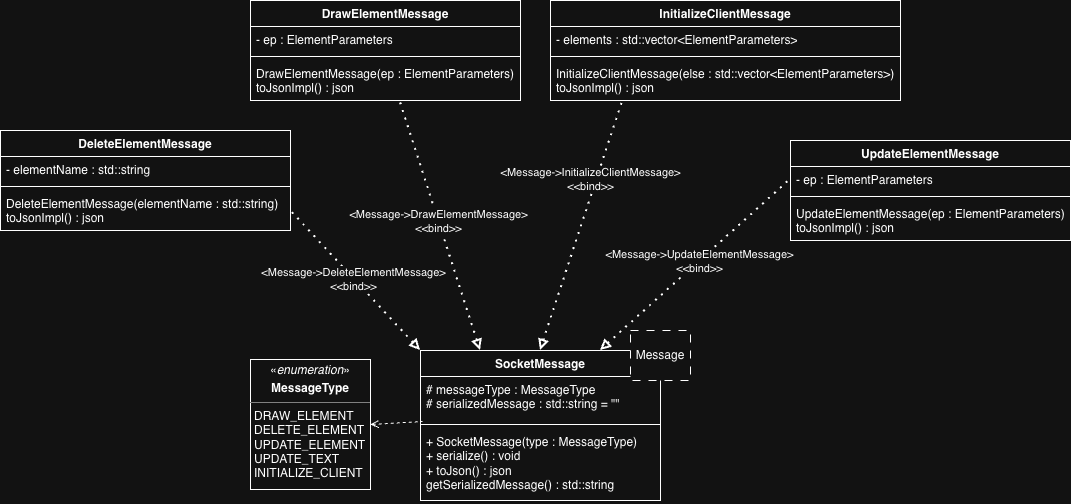

The diagram above was exported from draw.io. Its source (the exported page's mxGraphModel, read from the mxfile embedded in the PNG):
<mxGraphModel dx="1984" dy="752" grid="1" gridSize="10" guides="1" tooltips="1" connect="1" arrows="1" fold="1" page="1" pageScale="1" pageWidth="850" pageHeight="1100" math="0" shadow="0">
  <root>
    <mxCell id="0" />
    <mxCell id="1" parent="0" />
    <mxCell id="WiZO1gGG_5xPeDKUBiAI-1" parent="1" style="swimlane;fontStyle=1;align=center;verticalAlign=top;childLayout=stackLayout;horizontal=1;startSize=26;horizontalStack=0;resizeParent=1;resizeParentMax=0;resizeLast=0;collapsible=1;marginBottom=0;whiteSpace=wrap;html=1;" value="SocketMessage" vertex="1">
      <mxGeometry height="150" width="240" x="380" y="400" as="geometry" />
    </mxCell>
    <mxCell id="WiZO1gGG_5xPeDKUBiAI-2" parent="WiZO1gGG_5xPeDKUBiAI-1" style="text;strokeColor=none;fillColor=none;align=left;verticalAlign=top;spacingLeft=4;spacingRight=4;overflow=hidden;rotatable=0;points=[[0,0.5],[1,0.5]];portConstraint=eastwest;whiteSpace=wrap;html=1;" value="#&amp;nbsp;&lt;span style=&quot;background-color: transparent;&quot;&gt;messageType :&amp;nbsp;&lt;/span&gt;MessageType&lt;div&gt;# serializedMessage :&amp;nbsp;&lt;span style=&quot;background-color: transparent; color: light-dark(rgb(0, 0, 0), rgb(255, 255, 255));&quot;&gt;std::string&lt;/span&gt;&lt;span style=&quot;background-color: transparent; color: light-dark(rgb(0, 0, 0), rgb(255, 255, 255));&quot;&gt;&amp;nbsp;&lt;/span&gt;&lt;span style=&quot;background-color: transparent; color: light-dark(rgb(0, 0, 0), rgb(255, 255, 255));&quot;&gt;= &quot;&quot;&lt;/span&gt;&lt;/div&gt;" vertex="1">
      <mxGeometry height="44" width="240" y="26" as="geometry" />
    </mxCell>
    <mxCell id="WiZO1gGG_5xPeDKUBiAI-3" parent="WiZO1gGG_5xPeDKUBiAI-1" style="line;strokeWidth=1;fillColor=none;align=left;verticalAlign=middle;spacingTop=-1;spacingLeft=3;spacingRight=3;rotatable=0;labelPosition=right;points=[];portConstraint=eastwest;strokeColor=inherit;" value="" vertex="1">
      <mxGeometry height="8" width="240" y="70" as="geometry" />
    </mxCell>
    <mxCell id="WiZO1gGG_5xPeDKUBiAI-4" parent="WiZO1gGG_5xPeDKUBiAI-1" style="text;strokeColor=none;fillColor=none;align=left;verticalAlign=top;spacingLeft=4;spacingRight=4;overflow=hidden;rotatable=0;points=[[0,0.5],[1,0.5]];portConstraint=eastwest;whiteSpace=wrap;html=1;" value="+&amp;nbsp;SocketMessage(type : MessageType)&lt;div&gt;+ serialize() : void&lt;/div&gt;&lt;div&gt;+ toJson() : json&lt;/div&gt;&lt;div&gt;getSerializedMessage() : std::string&lt;/div&gt;" vertex="1">
      <mxGeometry height="72" width="240" y="78" as="geometry" />
    </mxCell>
    <mxCell id="WiZO1gGG_5xPeDKUBiAI-5" parent="1" style="rounded=0;whiteSpace=wrap;html=1;dashed=1;dashPattern=8 8;" value="Message" vertex="1">
      <mxGeometry height="50" width="60" x="590" y="380" as="geometry" />
    </mxCell>
    <mxCell id="WiZO1gGG_5xPeDKUBiAI-6" parent="1" style="verticalAlign=top;align=left;overflow=fill;html=1;whiteSpace=wrap;" value="&lt;p style=&quot;margin:0px;margin-top:4px;text-align:center;&quot;&gt;«&lt;i&gt;enumeration&lt;/i&gt;»&lt;br&gt;&lt;/p&gt;&lt;p style=&quot;margin:0px;margin-top:4px;text-align:center;&quot;&gt;&lt;b&gt;MessageType&lt;/b&gt;&lt;/p&gt;&lt;hr size=&quot;1&quot; style=&quot;border-style:solid;&quot;&gt;&lt;p style=&quot;margin:0px;margin-left:4px;&quot;&gt;DRAW_ELEMENT&lt;br&gt;DELETE_ELEMENT&lt;br&gt;UPDATE_ELEMENT&lt;br&gt;UPDATE_TEXT&lt;br&gt;INITIALIZE_CLIENT&lt;/p&gt;" vertex="1">
      <mxGeometry height="130" width="120" x="210" y="409" as="geometry" />
    </mxCell>
    <mxCell id="WiZO1gGG_5xPeDKUBiAI-7" edge="1" parent="1" source="WiZO1gGG_5xPeDKUBiAI-6" style="endArrow=none;dashed=1;html=1;rounded=0;entryX=0.008;entryY=0.125;entryDx=0;entryDy=0;entryPerimeter=0;exitX=1;exitY=0.5;exitDx=0;exitDy=0;startArrow=open;startFill=0;" target="WiZO1gGG_5xPeDKUBiAI-3" value="">
      <mxGeometry height="50" relative="1" width="50" as="geometry">
        <mxPoint x="200" y="610" as="sourcePoint" />
        <mxPoint x="250" y="560" as="targetPoint" />
      </mxGeometry>
    </mxCell>
    <mxCell id="7aIUqqjGadRO9dF-4CnP-1" parent="1" style="swimlane;fontStyle=1;align=center;verticalAlign=top;childLayout=stackLayout;horizontal=1;startSize=26;horizontalStack=0;resizeParent=1;resizeParentMax=0;resizeLast=0;collapsible=1;marginBottom=0;whiteSpace=wrap;html=1;" value="DeleteElementMessage" vertex="1">
      <mxGeometry height="100" width="290" x="-40" y="180" as="geometry" />
    </mxCell>
    <mxCell id="7aIUqqjGadRO9dF-4CnP-2" parent="7aIUqqjGadRO9dF-4CnP-1" style="text;strokeColor=none;fillColor=none;align=left;verticalAlign=top;spacingLeft=4;spacingRight=4;overflow=hidden;rotatable=0;points=[[0,0.5],[1,0.5]];portConstraint=eastwest;whiteSpace=wrap;html=1;" value="- elementName : std::string" vertex="1">
      <mxGeometry height="26" width="290" y="26" as="geometry" />
    </mxCell>
    <mxCell id="7aIUqqjGadRO9dF-4CnP-3" parent="7aIUqqjGadRO9dF-4CnP-1" style="line;strokeWidth=1;fillColor=none;align=left;verticalAlign=middle;spacingTop=-1;spacingLeft=3;spacingRight=3;rotatable=0;labelPosition=right;points=[];portConstraint=eastwest;strokeColor=inherit;" value="" vertex="1">
      <mxGeometry height="8" width="290" y="52" as="geometry" />
    </mxCell>
    <mxCell id="7aIUqqjGadRO9dF-4CnP-4" parent="7aIUqqjGadRO9dF-4CnP-1" style="text;strokeColor=none;fillColor=none;align=left;verticalAlign=top;spacingLeft=4;spacingRight=4;overflow=hidden;rotatable=0;points=[[0,0.5],[1,0.5]];portConstraint=eastwest;whiteSpace=wrap;html=1;" value="&lt;div&gt;DeleteElementMessage(elementName :&amp;nbsp;&lt;span style=&quot;background-color: transparent; color: light-dark(rgb(0, 0, 0), rgb(255, 255, 255));&quot;&gt;std::string&lt;/span&gt;&lt;span style=&quot;background-color: transparent; color: light-dark(rgb(0, 0, 0), rgb(255, 255, 255));&quot;&gt;)&lt;/span&gt;&lt;/div&gt;&lt;div&gt;toJsonImpl() :&amp;nbsp;&lt;span style=&quot;background-color: transparent; color: light-dark(rgb(0, 0, 0), rgb(255, 255, 255));&quot;&gt;json&lt;/span&gt;&lt;/div&gt;" vertex="1">
      <mxGeometry height="40" width="290" y="60" as="geometry" />
    </mxCell>
    <mxCell id="7aIUqqjGadRO9dF-4CnP-6" parent="1" style="swimlane;fontStyle=1;align=center;verticalAlign=top;childLayout=stackLayout;horizontal=1;startSize=26;horizontalStack=0;resizeParent=1;resizeParentMax=0;resizeLast=0;collapsible=1;marginBottom=0;whiteSpace=wrap;html=1;" value="DrawElementMessage" vertex="1">
      <mxGeometry height="100" width="270" x="210" y="50" as="geometry" />
    </mxCell>
    <mxCell id="7aIUqqjGadRO9dF-4CnP-7" parent="7aIUqqjGadRO9dF-4CnP-6" style="text;strokeColor=none;fillColor=none;align=left;verticalAlign=top;spacingLeft=4;spacingRight=4;overflow=hidden;rotatable=0;points=[[0,0.5],[1,0.5]];portConstraint=eastwest;whiteSpace=wrap;html=1;" value="- ep : ElementParameters" vertex="1">
      <mxGeometry height="26" width="270" y="26" as="geometry" />
    </mxCell>
    <mxCell id="7aIUqqjGadRO9dF-4CnP-8" parent="7aIUqqjGadRO9dF-4CnP-6" style="line;strokeWidth=1;fillColor=none;align=left;verticalAlign=middle;spacingTop=-1;spacingLeft=3;spacingRight=3;rotatable=0;labelPosition=right;points=[];portConstraint=eastwest;strokeColor=inherit;" value="" vertex="1">
      <mxGeometry height="8" width="270" y="52" as="geometry" />
    </mxCell>
    <mxCell id="7aIUqqjGadRO9dF-4CnP-9" parent="7aIUqqjGadRO9dF-4CnP-6" style="text;strokeColor=none;fillColor=none;align=left;verticalAlign=top;spacingLeft=4;spacingRight=4;overflow=hidden;rotatable=0;points=[[0,0.5],[1,0.5]];portConstraint=eastwest;whiteSpace=wrap;html=1;" value="&lt;div&gt;DrawElementMessage(ep :&amp;nbsp;&lt;span style=&quot;background-color: transparent; color: light-dark(rgb(0, 0, 0), rgb(255, 255, 255));&quot;&gt;ElementParameters&lt;/span&gt;&lt;span style=&quot;background-color: transparent; color: light-dark(rgb(0, 0, 0), rgb(255, 255, 255));&quot;&gt;)&lt;/span&gt;&lt;/div&gt;&lt;div&gt;toJsonImpl() :&amp;nbsp;&lt;span style=&quot;background-color: transparent; color: light-dark(rgb(0, 0, 0), rgb(255, 255, 255));&quot;&gt;json&lt;/span&gt;&lt;/div&gt;" vertex="1">
      <mxGeometry height="40" width="270" y="60" as="geometry" />
    </mxCell>
    <mxCell id="7aIUqqjGadRO9dF-4CnP-10" parent="1" style="swimlane;fontStyle=1;align=center;verticalAlign=top;childLayout=stackLayout;horizontal=1;startSize=26;horizontalStack=0;resizeParent=1;resizeParentMax=0;resizeLast=0;collapsible=1;marginBottom=0;whiteSpace=wrap;html=1;" value="InitializeClientMessage" vertex="1">
      <mxGeometry height="100" width="350" x="510" y="50" as="geometry" />
    </mxCell>
    <mxCell id="7aIUqqjGadRO9dF-4CnP-11" parent="7aIUqqjGadRO9dF-4CnP-10" style="text;strokeColor=none;fillColor=none;align=left;verticalAlign=top;spacingLeft=4;spacingRight=4;overflow=hidden;rotatable=0;points=[[0,0.5],[1,0.5]];portConstraint=eastwest;whiteSpace=wrap;html=1;" value="- elements : std::vector&amp;lt;ElementParameters&amp;gt;" vertex="1">
      <mxGeometry height="26" width="350" y="26" as="geometry" />
    </mxCell>
    <mxCell id="7aIUqqjGadRO9dF-4CnP-12" parent="7aIUqqjGadRO9dF-4CnP-10" style="line;strokeWidth=1;fillColor=none;align=left;verticalAlign=middle;spacingTop=-1;spacingLeft=3;spacingRight=3;rotatable=0;labelPosition=right;points=[];portConstraint=eastwest;strokeColor=inherit;" value="" vertex="1">
      <mxGeometry height="8" width="350" y="52" as="geometry" />
    </mxCell>
    <mxCell id="7aIUqqjGadRO9dF-4CnP-13" parent="7aIUqqjGadRO9dF-4CnP-10" style="text;strokeColor=none;fillColor=none;align=left;verticalAlign=top;spacingLeft=4;spacingRight=4;overflow=hidden;rotatable=0;points=[[0,0.5],[1,0.5]];portConstraint=eastwest;whiteSpace=wrap;html=1;" value="&lt;div&gt;InitializeClientMessage(else : std::vector&amp;lt;&lt;span style=&quot;background-color: transparent; color: light-dark(rgb(0, 0, 0), rgb(255, 255, 255));&quot;&gt;ElementParameters&amp;gt;&lt;/span&gt;&lt;span style=&quot;background-color: transparent; color: light-dark(rgb(0, 0, 0), rgb(255, 255, 255));&quot;&gt;)&lt;/span&gt;&lt;/div&gt;&lt;div&gt;toJsonImpl() :&amp;nbsp;&lt;span style=&quot;background-color: transparent; color: light-dark(rgb(0, 0, 0), rgb(255, 255, 255));&quot;&gt;json&lt;/span&gt;&lt;/div&gt;" vertex="1">
      <mxGeometry height="40" width="350" y="60" as="geometry" />
    </mxCell>
    <mxCell id="7aIUqqjGadRO9dF-4CnP-14" parent="1" style="swimlane;fontStyle=1;align=center;verticalAlign=top;childLayout=stackLayout;horizontal=1;startSize=26;horizontalStack=0;resizeParent=1;resizeParentMax=0;resizeLast=0;collapsible=1;marginBottom=0;whiteSpace=wrap;html=1;" value="UpdateElementMessage" vertex="1">
      <mxGeometry height="100" width="280" x="750" y="190" as="geometry" />
    </mxCell>
    <mxCell id="7aIUqqjGadRO9dF-4CnP-15" parent="7aIUqqjGadRO9dF-4CnP-14" style="text;strokeColor=none;fillColor=none;align=left;verticalAlign=top;spacingLeft=4;spacingRight=4;overflow=hidden;rotatable=0;points=[[0,0.5],[1,0.5]];portConstraint=eastwest;whiteSpace=wrap;html=1;" value="- ep : ElementParameters" vertex="1">
      <mxGeometry height="26" width="280" y="26" as="geometry" />
    </mxCell>
    <mxCell id="7aIUqqjGadRO9dF-4CnP-16" parent="7aIUqqjGadRO9dF-4CnP-14" style="line;strokeWidth=1;fillColor=none;align=left;verticalAlign=middle;spacingTop=-1;spacingLeft=3;spacingRight=3;rotatable=0;labelPosition=right;points=[];portConstraint=eastwest;strokeColor=inherit;" value="" vertex="1">
      <mxGeometry height="8" width="280" y="52" as="geometry" />
    </mxCell>
    <mxCell id="7aIUqqjGadRO9dF-4CnP-17" parent="7aIUqqjGadRO9dF-4CnP-14" style="text;strokeColor=none;fillColor=none;align=left;verticalAlign=top;spacingLeft=4;spacingRight=4;overflow=hidden;rotatable=0;points=[[0,0.5],[1,0.5]];portConstraint=eastwest;whiteSpace=wrap;html=1;" value="&lt;div&gt;UpdateElementMessage(ep :&amp;nbsp;&lt;span style=&quot;background-color: transparent; color: light-dark(rgb(0, 0, 0), rgb(255, 255, 255));&quot;&gt;ElementParameters&lt;/span&gt;&lt;span style=&quot;background-color: transparent; color: light-dark(rgb(0, 0, 0), rgb(255, 255, 255));&quot;&gt;)&lt;/span&gt;&lt;/div&gt;&lt;div&gt;toJsonImpl() :&amp;nbsp;&lt;span style=&quot;background-color: transparent; color: light-dark(rgb(0, 0, 0), rgb(255, 255, 255));&quot;&gt;json&lt;/span&gt;&lt;/div&gt;" vertex="1">
      <mxGeometry height="40" width="280" y="60" as="geometry" />
    </mxCell>
    <mxCell id="7aIUqqjGadRO9dF-4CnP-18" edge="1" parent="1" source="WiZO1gGG_5xPeDKUBiAI-1" style="endArrow=none;dashed=1;html=1;dashPattern=1 3;strokeWidth=2;rounded=0;exitX=0;exitY=0;exitDx=0;exitDy=0;entryX=1;entryY=0.5;entryDx=0;entryDy=0;startArrow=block;startFill=0;" target="7aIUqqjGadRO9dF-4CnP-4" value="">
      <mxGeometry height="50" relative="1" width="50" as="geometry">
        <mxPoint x="340" y="320" as="sourcePoint" />
        <mxPoint x="130" y="320" as="targetPoint" />
      </mxGeometry>
    </mxCell>
    <mxCell id="7aIUqqjGadRO9dF-4CnP-19" connectable="0" parent="7aIUqqjGadRO9dF-4CnP-18" style="edgeLabel;html=1;align=center;verticalAlign=middle;resizable=0;points=[];" value="&amp;lt;Message-&amp;gt;DeleteElementMessage&amp;gt;&lt;div&gt;&amp;lt;&amp;lt;bind&amp;gt;&amp;gt;&lt;/div&gt;" vertex="1">
      <mxGeometry relative="1" x="0.0367" y="1" as="geometry">
        <mxPoint as="offset" />
      </mxGeometry>
    </mxCell>
    <mxCell id="7aIUqqjGadRO9dF-4CnP-20" edge="1" parent="1" source="WiZO1gGG_5xPeDKUBiAI-1" style="endArrow=none;dashed=1;html=1;dashPattern=1 3;strokeWidth=2;rounded=0;exitX=0.25;exitY=0;exitDx=0;exitDy=0;entryX=0.552;entryY=0.975;entryDx=0;entryDy=0;startArrow=block;startFill=0;entryPerimeter=0;" target="7aIUqqjGadRO9dF-4CnP-9" value="">
      <mxGeometry height="50" relative="1" width="50" as="geometry">
        <mxPoint x="620" y="470" as="sourcePoint" />
        <mxPoint x="490" y="330" as="targetPoint" />
      </mxGeometry>
    </mxCell>
    <mxCell id="7aIUqqjGadRO9dF-4CnP-21" connectable="0" parent="7aIUqqjGadRO9dF-4CnP-20" style="edgeLabel;html=1;align=center;verticalAlign=middle;resizable=0;points=[];" value="&amp;lt;Message-&amp;gt;DrawElementMessage&amp;gt;&lt;div&gt;&amp;lt;&amp;lt;bind&amp;gt;&amp;gt;&lt;/div&gt;" vertex="1">
      <mxGeometry relative="1" x="0.0367" y="1" as="geometry">
        <mxPoint as="offset" />
      </mxGeometry>
    </mxCell>
    <mxCell id="7aIUqqjGadRO9dF-4CnP-22" edge="1" parent="1" source="WiZO1gGG_5xPeDKUBiAI-1" style="endArrow=none;dashed=1;html=1;dashPattern=1 3;strokeWidth=2;rounded=0;exitX=0.5;exitY=0;exitDx=0;exitDy=0;entryX=0.206;entryY=1.025;entryDx=0;entryDy=0;startArrow=block;startFill=0;entryPerimeter=0;" target="7aIUqqjGadRO9dF-4CnP-13" value="">
      <mxGeometry height="50" relative="1" width="50" as="geometry">
        <mxPoint x="720" y="420" as="sourcePoint" />
        <mxPoint x="590" y="280" as="targetPoint" />
      </mxGeometry>
    </mxCell>
    <mxCell id="7aIUqqjGadRO9dF-4CnP-23" connectable="0" parent="7aIUqqjGadRO9dF-4CnP-22" style="edgeLabel;html=1;align=center;verticalAlign=middle;resizable=0;points=[];" value="&amp;lt;Message-&amp;gt;InitializeClientMessage&amp;gt;&lt;div&gt;&amp;lt;&amp;lt;bind&amp;gt;&amp;gt;&lt;/div&gt;" vertex="1">
      <mxGeometry relative="1" x="0.0367" y="1" as="geometry">
        <mxPoint x="8" y="-42" as="offset" />
      </mxGeometry>
    </mxCell>
    <mxCell id="7aIUqqjGadRO9dF-4CnP-24" edge="1" parent="1" source="WiZO1gGG_5xPeDKUBiAI-1" style="endArrow=none;dashed=1;html=1;dashPattern=1 3;strokeWidth=2;rounded=0;exitX=0.75;exitY=0;exitDx=0;exitDy=0;entryX=0;entryY=0.5;entryDx=0;entryDy=0;startArrow=block;startFill=0;" target="7aIUqqjGadRO9dF-4CnP-15" value="">
      <mxGeometry height="50" relative="1" width="50" as="geometry">
        <mxPoint x="770" y="450" as="sourcePoint" />
        <mxPoint x="640" y="310" as="targetPoint" />
      </mxGeometry>
    </mxCell>
    <mxCell id="7aIUqqjGadRO9dF-4CnP-25" connectable="0" parent="7aIUqqjGadRO9dF-4CnP-24" style="edgeLabel;html=1;align=center;verticalAlign=middle;resizable=0;points=[];" value="&amp;lt;Message-&amp;gt;UpdateElementMessage&amp;gt;&lt;div&gt;&amp;lt;&amp;lt;bind&amp;gt;&amp;gt;&lt;/div&gt;" vertex="1">
      <mxGeometry relative="1" x="0.0367" y="1" as="geometry">
        <mxPoint as="offset" />
      </mxGeometry>
    </mxCell>
  </root>
</mxGraphModel>